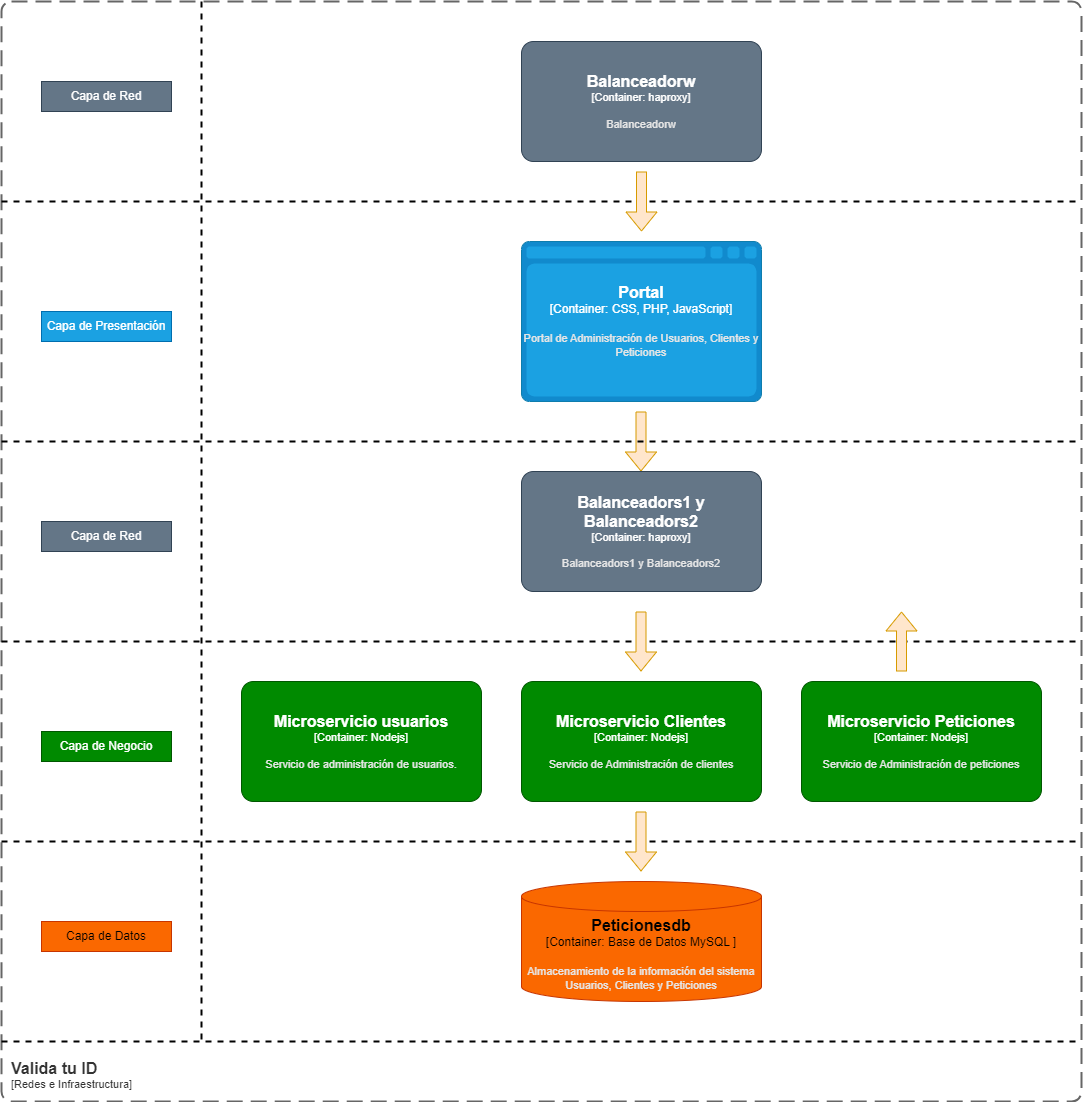

The diagram above was exported from draw.io. Its source (the exported page's mxGraphModel, read from the mxfile embedded in the PNG):
<mxGraphModel dx="1433" dy="836" grid="1" gridSize="10" guides="1" tooltips="1" connect="1" arrows="1" fold="1" page="1" pageScale="1" pageWidth="827" pageHeight="1169" math="0" shadow="0">
  <root>
    <mxCell id="0" />
    <mxCell id="1" parent="0" />
    <object placeholders="1" c4Name="Microservicio usuarios" c4Type="Container" c4Technology="Nodejs" c4Description="Servicio de administración de usuarios." label="&lt;font style=&quot;font-size: 16px&quot;&gt;&lt;b&gt;%c4Name%&lt;/b&gt;&lt;/font&gt;&lt;div&gt;[%c4Type%: %c4Technology%]&lt;/div&gt;&lt;br&gt;&lt;div&gt;&lt;font style=&quot;font-size: 11px&quot;&gt;&lt;font color=&quot;#E6E6E6&quot;&gt;%c4Description%&lt;/font&gt;&lt;/div&gt;" id="LXw9SP-PXS9rpa4Qefpe-20">
      <mxCell style="rounded=1;whiteSpace=wrap;html=1;fontSize=11;labelBackgroundColor=none;fillColor=#008a00;fontColor=#ffffff;align=center;arcSize=10;strokeColor=#005700;metaEdit=1;resizable=0;points=[[0.25,0,0],[0.5,0,0],[0.75,0,0],[1,0.25,0],[1,0.5,0],[1,0.75,0],[0.75,1,0],[0.5,1,0],[0.25,1,0],[0,0.75,0],[0,0.5,0],[0,0.25,0]];" parent="1" vertex="1">
        <mxGeometry x="320" y="720" width="240" height="120" as="geometry" />
      </mxCell>
    </object>
    <object placeholders="1" c4Name="Peticionesdb" c4Type="Container" c4Technology="Base de Datos MySQL " c4Description="Almacenamiento de la información del sistema Usuarios, Clientes y Peticiones" label="&lt;font style=&quot;font-size: 16px&quot;&gt;&lt;b&gt;%c4Name%&lt;/b&gt;&lt;/font&gt;&lt;div&gt;[%c4Type%:&amp;nbsp;%c4Technology%]&lt;/div&gt;&lt;br&gt;&lt;div&gt;&lt;font style=&quot;font-size: 11px&quot;&gt;&lt;font color=&quot;#E6E6E6&quot;&gt;%c4Description%&lt;/font&gt;&lt;/div&gt;" id="LXw9SP-PXS9rpa4Qefpe-21">
      <mxCell style="shape=cylinder3;size=15;whiteSpace=wrap;html=1;boundedLbl=1;rounded=0;labelBackgroundColor=none;fillColor=#fa6800;fontSize=12;align=center;strokeColor=#C73500;metaEdit=1;points=[[0.5,0,0],[1,0.25,0],[1,0.5,0],[1,0.75,0],[0.5,1,0],[0,0.75,0],[0,0.5,0],[0,0.25,0]];resizable=0;fontColor=#000000;" parent="1" vertex="1">
        <mxGeometry x="600" y="920" width="240" height="120" as="geometry" />
      </mxCell>
    </object>
    <object placeholders="1" c4Name="Portal" c4Type="Container" c4Technology="CSS, PHP, JavaScript" c4Description="Portal de Administración de Usuarios, Clientes y Peticiones" label="&lt;font style=&quot;font-size: 16px&quot;&gt;&lt;b&gt;%c4Name%&lt;/b&gt;&lt;/font&gt;&lt;div&gt;[%c4Type%:&amp;nbsp;%c4Technology%]&lt;/div&gt;&lt;br&gt;&lt;div&gt;&lt;font style=&quot;font-size: 11px&quot;&gt;&lt;font color=&quot;#E6E6E6&quot;&gt;%c4Description%&lt;/font&gt;&lt;/div&gt;" id="LXw9SP-PXS9rpa4Qefpe-24">
      <mxCell style="shape=mxgraph.c4.webBrowserContainer2;whiteSpace=wrap;html=1;boundedLbl=1;rounded=0;labelBackgroundColor=none;strokeColor=#006EAF;fillColor=#1ba1e2;strokeColor=#118ACD;strokeColor2=#0E7DAD;fontSize=12;fontColor=#ffffff;align=center;metaEdit=1;points=[[0.5,0,0],[1,0.25,0],[1,0.5,0],[1,0.75,0],[0.5,1,0],[0,0.75,0],[0,0.5,0],[0,0.25,0]];resizable=0;" parent="1" vertex="1">
        <mxGeometry x="600" y="280" width="240" height="160" as="geometry" />
      </mxCell>
    </object>
    <object placeholders="1" c4Name="Valida tu ID" c4Type="SystemScopeBoundary" c4Application="Redes e Infraestructura" label="&lt;font style=&quot;font-size: 16px&quot;&gt;&lt;b&gt;&lt;div style=&quot;text-align: left&quot;&gt;%c4Name%&lt;/div&gt;&lt;/b&gt;&lt;/font&gt;&lt;div style=&quot;text-align: left&quot;&gt;[%c4Application%]&lt;/div&gt;" id="LXw9SP-PXS9rpa4Qefpe-26">
      <mxCell style="rounded=1;fontSize=11;whiteSpace=wrap;html=1;dashed=1;arcSize=20;fillColor=none;strokeColor=#666666;fontColor=#333333;labelBackgroundColor=none;align=left;verticalAlign=bottom;labelBorderColor=none;spacingTop=0;spacing=10;dashPattern=8 4;metaEdit=1;rotatable=0;perimeter=rectanglePerimeter;noLabel=0;labelPadding=0;allowArrows=0;connectable=0;expand=0;recursiveResize=0;editable=1;pointerEvents=0;absoluteArcSize=1;points=[[0.25,0,0],[0.5,0,0],[0.75,0,0],[1,0.25,0],[1,0.5,0],[1,0.75,0],[0.75,1,0],[0.5,1,0],[0.25,1,0],[0,0.75,0],[0,0.5,0],[0,0.25,0]];strokeWidth=2;" parent="1" vertex="1">
        <mxGeometry x="80" y="40" width="1080" height="1100" as="geometry" />
      </mxCell>
    </object>
    <mxCell id="LXw9SP-PXS9rpa4Qefpe-42" value="" style="endArrow=none;dashed=1;html=1;rounded=0;strokeWidth=2;" parent="1" edge="1">
      <mxGeometry width="50" height="50" relative="1" as="geometry">
        <mxPoint x="80" y="680" as="sourcePoint" />
        <mxPoint x="1160" y="680" as="targetPoint" />
      </mxGeometry>
    </mxCell>
    <mxCell id="LXw9SP-PXS9rpa4Qefpe-43" value="Capa de Presentación" style="text;html=1;align=center;verticalAlign=middle;whiteSpace=wrap;rounded=0;fillColor=#1ba1e2;fontColor=#ffffff;strokeColor=#006EAF;" parent="1" vertex="1">
      <mxGeometry x="120" y="350" width="130" height="30" as="geometry" />
    </mxCell>
    <mxCell id="LXw9SP-PXS9rpa4Qefpe-44" value="" style="endArrow=none;dashed=1;html=1;rounded=0;strokeWidth=2;" parent="1" edge="1">
      <mxGeometry width="50" height="50" relative="1" as="geometry">
        <mxPoint x="80" y="880" as="sourcePoint" />
        <mxPoint x="1160" y="880" as="targetPoint" />
      </mxGeometry>
    </mxCell>
    <mxCell id="LXw9SP-PXS9rpa4Qefpe-46" value="Capa de Negocio" style="text;html=1;align=center;verticalAlign=middle;whiteSpace=wrap;rounded=0;fillColor=#008a00;fontColor=#ffffff;strokeColor=#005700;" parent="1" vertex="1">
      <mxGeometry x="120" y="770" width="130" height="30" as="geometry" />
    </mxCell>
    <mxCell id="LXw9SP-PXS9rpa4Qefpe-47" value="Capa de Datos" style="text;html=1;align=center;verticalAlign=middle;whiteSpace=wrap;rounded=0;fillColor=#fa6800;fontColor=#000000;strokeColor=#C73500;" parent="1" vertex="1">
      <mxGeometry x="120" y="960" width="130" height="30" as="geometry" />
    </mxCell>
    <object placeholders="1" c4Name="Microservicio Clientes" c4Type="Container" c4Technology="Nodejs" c4Description="Servicio de Administración de clientes" label="&lt;font style=&quot;font-size: 16px&quot;&gt;&lt;b&gt;%c4Name%&lt;/b&gt;&lt;/font&gt;&lt;div&gt;[%c4Type%: %c4Technology%]&lt;/div&gt;&lt;br&gt;&lt;div&gt;&lt;font style=&quot;font-size: 11px&quot;&gt;&lt;font color=&quot;#E6E6E6&quot;&gt;%c4Description%&lt;/font&gt;&lt;/div&gt;" id="LXw9SP-PXS9rpa4Qefpe-48">
      <mxCell style="rounded=1;whiteSpace=wrap;html=1;fontSize=11;labelBackgroundColor=none;fillColor=#008a00;fontColor=#ffffff;align=center;arcSize=10;strokeColor=#005700;metaEdit=1;resizable=0;points=[[0.25,0,0],[0.5,0,0],[0.75,0,0],[1,0.25,0],[1,0.5,0],[1,0.75,0],[0.75,1,0],[0.5,1,0],[0.25,1,0],[0,0.75,0],[0,0.5,0],[0,0.25,0]];" parent="1" vertex="1">
        <mxGeometry x="600" y="720" width="240" height="120" as="geometry" />
      </mxCell>
    </object>
    <object placeholders="1" c4Name="Microservicio Peticiones" c4Type="Container" c4Technology="Nodejs" c4Description="Servicio de Administración de peticiones" label="&lt;font style=&quot;font-size: 16px&quot;&gt;&lt;b&gt;%c4Name%&lt;/b&gt;&lt;/font&gt;&lt;div&gt;[%c4Type%: %c4Technology%]&lt;/div&gt;&lt;br&gt;&lt;div&gt;&lt;font style=&quot;font-size: 11px&quot;&gt;&lt;font color=&quot;#E6E6E6&quot;&gt;%c4Description%&lt;/font&gt;&lt;/div&gt;" id="4MMmblcBB7xHdUhqfDOH-1">
      <mxCell style="rounded=1;whiteSpace=wrap;html=1;fontSize=11;labelBackgroundColor=none;fillColor=#008a00;fontColor=#ffffff;align=center;arcSize=10;strokeColor=#005700;metaEdit=1;resizable=0;points=[[0.25,0,0],[0.5,0,0],[0.75,0,0],[1,0.25,0],[1,0.5,0],[1,0.75,0],[0.75,1,0],[0.5,1,0],[0.25,1,0],[0,0.75,0],[0,0.5,0],[0,0.25,0]];" parent="1" vertex="1">
        <mxGeometry x="880" y="720" width="240" height="120" as="geometry" />
      </mxCell>
    </object>
    <mxCell id="4MMmblcBB7xHdUhqfDOH-2" value="" style="shape=flexArrow;endArrow=classic;html=1;rounded=0;fillColor=#ffe6cc;strokeColor=#d79b00;" parent="1" edge="1">
      <mxGeometry width="50" height="50" relative="1" as="geometry">
        <mxPoint x="719.5" y="450" as="sourcePoint" />
        <mxPoint x="719.5" y="510" as="targetPoint" />
      </mxGeometry>
    </mxCell>
    <mxCell id="4MMmblcBB7xHdUhqfDOH-3" value="" style="shape=flexArrow;endArrow=classic;html=1;rounded=0;fillColor=#ffe6cc;strokeColor=#d79b00;" parent="1" edge="1">
      <mxGeometry width="50" height="50" relative="1" as="geometry">
        <mxPoint x="719.5" y="850" as="sourcePoint" />
        <mxPoint x="719.5" y="910" as="targetPoint" />
      </mxGeometry>
    </mxCell>
    <mxCell id="4MMmblcBB7xHdUhqfDOH-4" value="" style="endArrow=none;dashed=1;html=1;rounded=0;strokeWidth=2;" parent="1" edge="1">
      <mxGeometry width="50" height="50" relative="1" as="geometry">
        <mxPoint x="80" y="1080" as="sourcePoint" />
        <mxPoint x="1160" y="1080" as="targetPoint" />
      </mxGeometry>
    </mxCell>
    <mxCell id="4MMmblcBB7xHdUhqfDOH-5" value="" style="endArrow=none;dashed=1;html=1;rounded=0;strokeWidth=2;" parent="1" edge="1">
      <mxGeometry width="50" height="50" relative="1" as="geometry">
        <mxPoint x="280" y="40" as="sourcePoint" />
        <mxPoint x="280" y="1080" as="targetPoint" />
      </mxGeometry>
    </mxCell>
    <mxCell id="48gaivtnLS7o9STim5Df-1" value="" style="endArrow=none;dashed=1;html=1;rounded=0;strokeWidth=2;" edge="1" parent="1">
      <mxGeometry width="50" height="50" relative="1" as="geometry">
        <mxPoint x="80" y="480" as="sourcePoint" />
        <mxPoint x="1160" y="480" as="targetPoint" />
      </mxGeometry>
    </mxCell>
    <object placeholders="1" c4Name="Balanceadors1 y Balanceadors2" c4Type="Container" c4Technology="haproxy" c4Description="Balanceadors1 y Balanceadors2" label="&lt;font style=&quot;font-size: 16px&quot;&gt;&lt;b&gt;%c4Name%&lt;/b&gt;&lt;/font&gt;&lt;div&gt;[%c4Type%: %c4Technology%]&lt;/div&gt;&lt;br&gt;&lt;div&gt;&lt;font style=&quot;font-size: 11px&quot;&gt;&lt;font color=&quot;#E6E6E6&quot;&gt;%c4Description%&lt;/font&gt;&lt;/div&gt;" id="48gaivtnLS7o9STim5Df-2">
      <mxCell style="rounded=1;whiteSpace=wrap;html=1;fontSize=11;labelBackgroundColor=none;fillColor=#647687;fontColor=#ffffff;align=center;arcSize=10;strokeColor=#314354;metaEdit=1;resizable=0;points=[[0.25,0,0],[0.5,0,0],[0.75,0,0],[1,0.25,0],[1,0.5,0],[1,0.75,0],[0.75,1,0],[0.5,1,0],[0.25,1,0],[0,0.75,0],[0,0.5,0],[0,0.25,0]];" vertex="1" parent="1">
        <mxGeometry x="600" y="510" width="240" height="120" as="geometry" />
      </mxCell>
    </object>
    <mxCell id="48gaivtnLS7o9STim5Df-3" value="" style="shape=flexArrow;endArrow=classic;html=1;rounded=0;fillColor=#ffe6cc;strokeColor=#d79b00;" edge="1" parent="1">
      <mxGeometry width="50" height="50" relative="1" as="geometry">
        <mxPoint x="719.5" y="650" as="sourcePoint" />
        <mxPoint x="719.5" y="710" as="targetPoint" />
      </mxGeometry>
    </mxCell>
    <mxCell id="48gaivtnLS7o9STim5Df-4" value="" style="endArrow=none;dashed=1;html=1;rounded=0;strokeWidth=2;" edge="1" parent="1">
      <mxGeometry width="50" height="50" relative="1" as="geometry">
        <mxPoint x="80" y="240" as="sourcePoint" />
        <mxPoint x="1160" y="240" as="targetPoint" />
      </mxGeometry>
    </mxCell>
    <object placeholders="1" c4Name="Balanceadorw" c4Type="Container" c4Technology="haproxy" c4Description="Balanceadorw" label="&lt;font style=&quot;font-size: 16px&quot;&gt;&lt;b&gt;%c4Name%&lt;/b&gt;&lt;/font&gt;&lt;div&gt;[%c4Type%: %c4Technology%]&lt;/div&gt;&lt;br&gt;&lt;div&gt;&lt;font style=&quot;font-size: 11px&quot;&gt;&lt;font color=&quot;#E6E6E6&quot;&gt;%c4Description%&lt;/font&gt;&lt;/div&gt;" id="48gaivtnLS7o9STim5Df-5">
      <mxCell style="rounded=1;whiteSpace=wrap;html=1;fontSize=11;labelBackgroundColor=none;fillColor=#647687;fontColor=#ffffff;align=center;arcSize=10;strokeColor=#314354;metaEdit=1;resizable=0;points=[[0.25,0,0],[0.5,0,0],[0.75,0,0],[1,0.25,0],[1,0.5,0],[1,0.75,0],[0.75,1,0],[0.5,1,0],[0.25,1,0],[0,0.75,0],[0,0.5,0],[0,0.25,0]];" vertex="1" parent="1">
        <mxGeometry x="600" y="80" width="240" height="120" as="geometry" />
      </mxCell>
    </object>
    <mxCell id="48gaivtnLS7o9STim5Df-6" value="" style="shape=flexArrow;endArrow=classic;html=1;rounded=0;fillColor=#ffe6cc;strokeColor=#d79b00;" edge="1" parent="1">
      <mxGeometry width="50" height="50" relative="1" as="geometry">
        <mxPoint x="720" y="210" as="sourcePoint" />
        <mxPoint x="720" y="270" as="targetPoint" />
      </mxGeometry>
    </mxCell>
    <mxCell id="fQsyBh2VwjJRrTnomO5O-1" value="" style="shape=flexArrow;endArrow=classic;html=1;rounded=0;fillColor=#ffe6cc;strokeColor=#d79b00;" edge="1" parent="1">
      <mxGeometry width="50" height="50" relative="1" as="geometry">
        <mxPoint x="980" y="710" as="sourcePoint" />
        <mxPoint x="980" y="650" as="targetPoint" />
      </mxGeometry>
    </mxCell>
    <mxCell id="fQsyBh2VwjJRrTnomO5O-2" value="Capa de Red" style="text;html=1;align=center;verticalAlign=middle;whiteSpace=wrap;rounded=0;fillColor=#647687;fontColor=#ffffff;strokeColor=#314354;" vertex="1" parent="1">
      <mxGeometry x="120" y="120" width="130" height="30" as="geometry" />
    </mxCell>
    <mxCell id="fQsyBh2VwjJRrTnomO5O-3" value="Capa de Red" style="text;html=1;align=center;verticalAlign=middle;whiteSpace=wrap;rounded=0;fillColor=#647687;fontColor=#ffffff;strokeColor=#314354;" vertex="1" parent="1">
      <mxGeometry x="120" y="560" width="130" height="30" as="geometry" />
    </mxCell>
  </root>
</mxGraphModel>